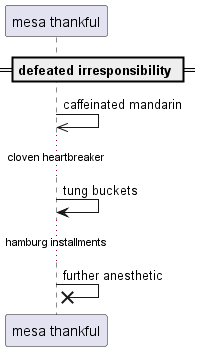

The diagram above was rendered by PlantUML. Its source (embedded in the PNG):
@startuml
participant "mesa thankful" as 0
== defeated irresponsibility ==
0 ->> 0: caffeinated mandarin
...cloven heartbreaker...
0 -> 0: tung buckets
...hamburg installments...
0 ->x 0: further anesthetic
@enduml